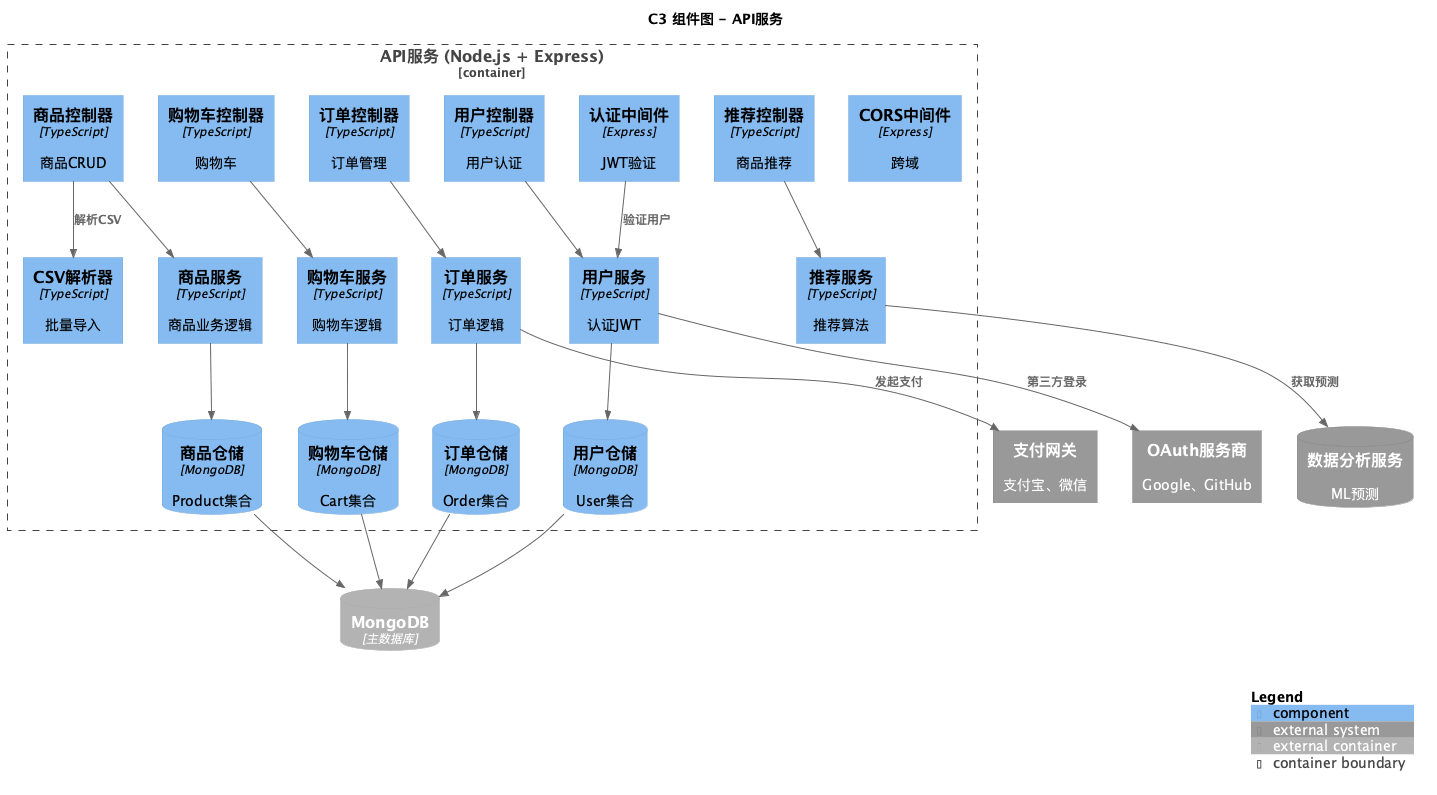

The diagram above was rendered by PlantUML. Its source (embedded in the PNG):
@startuml C3_Component_API
!include https://raw.githubusercontent.com/plantuml-stdlib/C4-PlantUML/master/C4_Component.puml

title C3 组件图 - API服务

Container_Boundary(api_container, "API服务 (Node.js + Express)") {

    Component(product_controller, "商品控制器", "TypeScript", "商品CRUD")
    Component(order_controller, "订单控制器", "TypeScript", "订单管理")
    Component(user_controller, "用户控制器", "TypeScript", "用户认证")
    Component(cart_controller, "购物车控制器", "TypeScript", "购物车")
    Component(recommendation_controller, "推荐控制器", "TypeScript", "商品推荐")

    Component(product_service, "商品服务", "TypeScript", "商品业务逻辑")
    Component(order_service, "订单服务", "TypeScript", "订单逻辑")
    Component(user_service, "用户服务", "TypeScript", "认证JWT")
    Component(cart_service, "购物车服务", "TypeScript", "购物车逻辑")
    Component(recommendation_service, "推荐服务", "TypeScript", "推荐算法")

    ComponentDb(product_repo, "商品仓储", "MongoDB", "Product集合")
    ComponentDb(order_repo, "订单仓储", "MongoDB", "Order集合")
    ComponentDb(user_repo, "用户仓储", "MongoDB", "User集合")
    ComponentDb(cart_repo, "购物车仓储", "MongoDB", "Cart集合")

    Component(middleware_auth, "认证中间件", "Express", "JWT验证")
    Component(middleware_cors, "CORS中间件", "Express", "跨域")
    Component(csv_parser, "CSV解析器", "TypeScript", "批量导入")
}

ContainerDb_Ext(mongodb, "MongoDB", "主数据库")
System_Ext(payment_gateway, "支付网关", "支付宝、微信")
System_Ext(oauth_providers, "OAuth服务商", "Google、GitHub")
SystemDb_Ext(data_mining, "数据分析服务", "ML预测")

Rel(product_controller, product_service, "")
Rel(order_controller, order_service, "")
Rel(user_controller, user_service, "")
Rel(cart_controller, cart_service, "")
Rel(recommendation_controller, recommendation_service, "")

Rel(product_service, product_repo, "")
Rel(order_service, order_repo, "")
Rel(user_service, user_repo, "")
Rel(cart_service, cart_repo, "")

Rel(product_repo, mongodb, "")
Rel(order_repo, mongodb, "")
Rel(user_repo, mongodb, "")
Rel(cart_repo, mongodb, "")

Rel(recommendation_service, data_mining, "获取预测")
Rel(order_service, payment_gateway, "发起支付")
Rel(user_service, oauth_providers, "第三方登录")
Rel(product_controller, csv_parser, "解析CSV")
Rel(middleware_auth, user_service, "验证用户")

SHOW_LEGEND()
@enduml